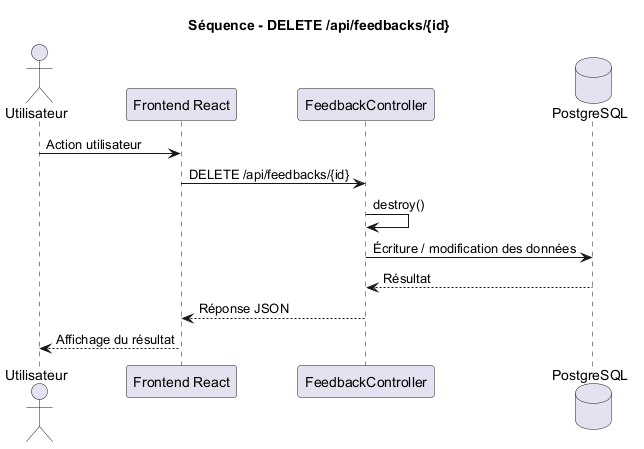

The diagram above was rendered by PlantUML. Its source (embedded in the PNG):
@startuml
title Séquence - DELETE /api/feedbacks/{id}

actor Utilisateur
participant "Frontend React" as Frontend
participant "FeedbackController" as Controller
database "PostgreSQL" as DB

Utilisateur -> Frontend : Action utilisateur
Frontend -> Controller : DELETE /api/feedbacks/{id}
Controller -> Controller : destroy()
Controller -> DB : Écriture / modification des données
DB --> Controller : Résultat
Controller --> Frontend : Réponse JSON
Frontend --> Utilisateur : Affichage du résultat

@enduml